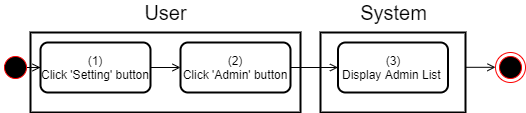

The diagram above was exported from draw.io. Its source (the exported page's mxGraphModel, read from the mxfile embedded in the PNG):
<mxGraphModel dx="1422" dy="903" grid="1" gridSize="10" guides="1" tooltips="1" connect="1" arrows="1" fold="1" page="1" pageScale="1" pageWidth="850" pageHeight="1100" math="0" shadow="0">
  <root>
    <mxCell id="Nfe9ZnQ9zZTuFZ2Rcdww-0" />
    <mxCell id="Nfe9ZnQ9zZTuFZ2Rcdww-1" parent="Nfe9ZnQ9zZTuFZ2Rcdww-0" />
    <mxCell id="zRo4uyWlDfsomAnxGv8e-0" value="" style="rounded=0;whiteSpace=wrap;html=1;strokeWidth=2;" parent="Nfe9ZnQ9zZTuFZ2Rcdww-1" vertex="1">
      <mxGeometry x="425" y="200" width="145" height="80" as="geometry" />
    </mxCell>
    <mxCell id="zRo4uyWlDfsomAnxGv8e-1" value="" style="rounded=0;whiteSpace=wrap;html=1;strokeWidth=2;" parent="Nfe9ZnQ9zZTuFZ2Rcdww-1" vertex="1">
      <mxGeometry x="135" y="200" width="270" height="80" as="geometry" />
    </mxCell>
    <mxCell id="zRo4uyWlDfsomAnxGv8e-2" value="&lt;font style=&quot;font-size: 20px&quot;&gt;User&lt;/font&gt;" style="text;html=1;align=center;verticalAlign=middle;resizable=0;points=[];autosize=1;strokeColor=none;fillColor=none;" parent="Nfe9ZnQ9zZTuFZ2Rcdww-1" vertex="1">
      <mxGeometry x="240" y="170" width="60" height="20" as="geometry" />
    </mxCell>
    <mxCell id="zRo4uyWlDfsomAnxGv8e-3" value="&lt;font style=&quot;font-size: 20px&quot;&gt;System&lt;/font&gt;" style="text;html=1;align=center;verticalAlign=middle;resizable=0;points=[];autosize=1;strokeColor=none;fillColor=none;" parent="Nfe9ZnQ9zZTuFZ2Rcdww-1" vertex="1">
      <mxGeometry x="457.5" y="170" width="80" height="20" as="geometry" />
    </mxCell>
    <mxCell id="zRo4uyWlDfsomAnxGv8e-4" style="edgeStyle=orthogonalEdgeStyle;rounded=0;orthogonalLoop=1;jettySize=auto;html=1;endArrow=open;endFill=0;" parent="Nfe9ZnQ9zZTuFZ2Rcdww-1" source="zRo4uyWlDfsomAnxGv8e-5" target="zRo4uyWlDfsomAnxGv8e-8" edge="1">
      <mxGeometry relative="1" as="geometry" />
    </mxCell>
    <mxCell id="zRo4uyWlDfsomAnxGv8e-5" value="v&amp;nbsp; &amp;nbsp; &amp;nbsp;" style="ellipse;html=1;shape=startState;fillColor=#000000;strokeColor=#ff0000;rounded=0;" parent="Nfe9ZnQ9zZTuFZ2Rcdww-1" vertex="1">
      <mxGeometry x="105" y="220" width="30" height="30" as="geometry" />
    </mxCell>
    <mxCell id="zRo4uyWlDfsomAnxGv8e-7" value="" style="edgeStyle=orthogonalEdgeStyle;rounded=0;orthogonalLoop=1;jettySize=auto;html=1;endArrow=open;endFill=0;" parent="Nfe9ZnQ9zZTuFZ2Rcdww-1" source="zRo4uyWlDfsomAnxGv8e-8" target="zRo4uyWlDfsomAnxGv8e-10" edge="1">
      <mxGeometry relative="1" as="geometry" />
    </mxCell>
    <mxCell id="zRo4uyWlDfsomAnxGv8e-8" value="(1)&lt;br&gt;Click 'Setting' button" style="rounded=1;whiteSpace=wrap;html=1;strokeWidth=2;" parent="Nfe9ZnQ9zZTuFZ2Rcdww-1" vertex="1">
      <mxGeometry x="145" y="210" width="110" height="50" as="geometry" />
    </mxCell>
    <mxCell id="zRo4uyWlDfsomAnxGv8e-9" style="edgeStyle=orthogonalEdgeStyle;rounded=0;orthogonalLoop=1;jettySize=auto;html=1;endArrow=open;endFill=0;" parent="Nfe9ZnQ9zZTuFZ2Rcdww-1" source="zRo4uyWlDfsomAnxGv8e-10" target="zRo4uyWlDfsomAnxGv8e-12" edge="1">
      <mxGeometry relative="1" as="geometry" />
    </mxCell>
    <mxCell id="zRo4uyWlDfsomAnxGv8e-10" value="(2)&lt;br&gt;Click 'Admin' button" style="rounded=1;whiteSpace=wrap;html=1;strokeWidth=2;" parent="Nfe9ZnQ9zZTuFZ2Rcdww-1" vertex="1">
      <mxGeometry x="285" y="210" width="110" height="50" as="geometry" />
    </mxCell>
    <mxCell id="zRo4uyWlDfsomAnxGv8e-12" value="(3)&lt;br&gt;Display Admin List&amp;nbsp;" style="rounded=1;whiteSpace=wrap;html=1;strokeWidth=2;" parent="Nfe9ZnQ9zZTuFZ2Rcdww-1" vertex="1">
      <mxGeometry x="442.5" y="210" width="110" height="50" as="geometry" />
    </mxCell>
    <mxCell id="Uq8dSf2oJQ1pkXScSE_r-0" style="edgeStyle=orthogonalEdgeStyle;rounded=0;orthogonalLoop=1;jettySize=auto;html=1;endArrow=open;endFill=0;" parent="Nfe9ZnQ9zZTuFZ2Rcdww-1" edge="1">
      <mxGeometry relative="1" as="geometry">
        <mxPoint x="570" y="234.8" as="sourcePoint" />
        <mxPoint x="600" y="235" as="targetPoint" />
      </mxGeometry>
    </mxCell>
    <mxCell id="vJTdJif-oW5571tgBXFr-0" value="" style="ellipse;html=1;shape=endState;fillColor=#000000;strokeColor=#ff0000;" parent="Nfe9ZnQ9zZTuFZ2Rcdww-1" vertex="1">
      <mxGeometry x="600" y="220" width="30" height="30" as="geometry" />
    </mxCell>
  </root>
</mxGraphModel>